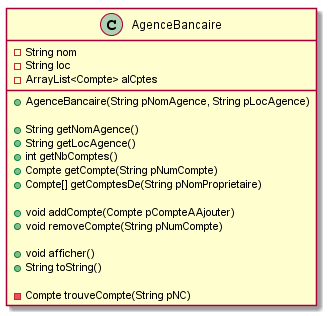

The diagram above was rendered by PlantUML. Its source (embedded in the PNG):
@startuml

class AgenceBancaire {
	- String nom 
	- String loc
	- ArrayList<Compte> alCptes

	+ AgenceBancaire(String pNomAgence, String pLocAgence) 
	
	+ String getNomAgence()
	+ String getLocAgence() 
	+ int getNbComptes() 
	+ Compte getCompte(String pNumCompte) 
	+ Compte[] getComptesDe(String pNomProprietaire) 
	
	+ void addCompte(Compte pCompteAAjouter)
	+ void removeCompte(String pNumCompte) 

	+ void afficher() 
	+ String toString()
	
	- Compte trouveCompte(String pNC)
}

@enduml